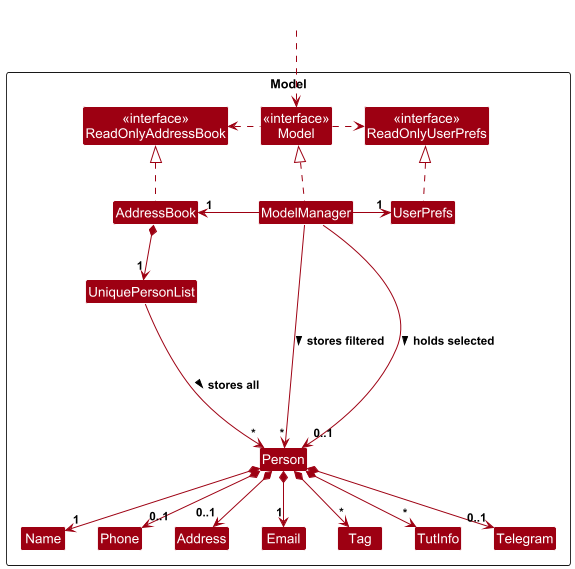

The diagram above was rendered by PlantUML. Its source (embedded in the PNG):
@startuml
!include style.puml
skinparam arrowThickness 1.1
skinparam arrowColor MODEL_COLOR
skinparam classBackgroundColor MODEL_COLOR

Package Model as ModelPackage <<Rectangle>>{
Class "<<interface>>\nReadOnlyAddressBook" as ReadOnlyAddressBook
Class "<<interface>>\nReadOnlyUserPrefs" as ReadOnlyUserPrefs
Class "<<interface>>\nModel" as Model
Class AddressBook
Class ModelManager
Class UserPrefs

Class UniquePersonList
Class Person
Class Address
Class Email
Class Name
Class Phone
Class Tag
Class TutInfo
Class Telegram

Class I #FFFFFF
}

Class HiddenOutside #FFFFFF
HiddenOutside ..> Model

AddressBook .up.|> ReadOnlyAddressBook

ModelManager .up.|> Model
Model .right.> ReadOnlyUserPrefs
Model .left.> ReadOnlyAddressBook
ModelManager -left-> "1" AddressBook
ModelManager -right-> "1" UserPrefs
UserPrefs .up.|> ReadOnlyUserPrefs
ModelManager -right-> "0..1" Person : holds selected >
ModelManager -left-> "~*" Person : stores filtered >

AddressBook *--> "1" UniquePersonList
UniquePersonList --> "~*" Person : stores all  >

Person *--> "1" Name
Person *--> "1" Email
Person *--> "0..1" Phone
Person *--> "0..1" Address
Person *--> "*" Tag
Person *--> "*" TutInfo
Person *--> "0..1" Telegram

Person -[hidden]up--> I
UniquePersonList -[hidden]right-> I

Name -[hidden]right-> Phone
Phone -[hidden]right-> Address
Address -[hidden]right-> Email

@enduml